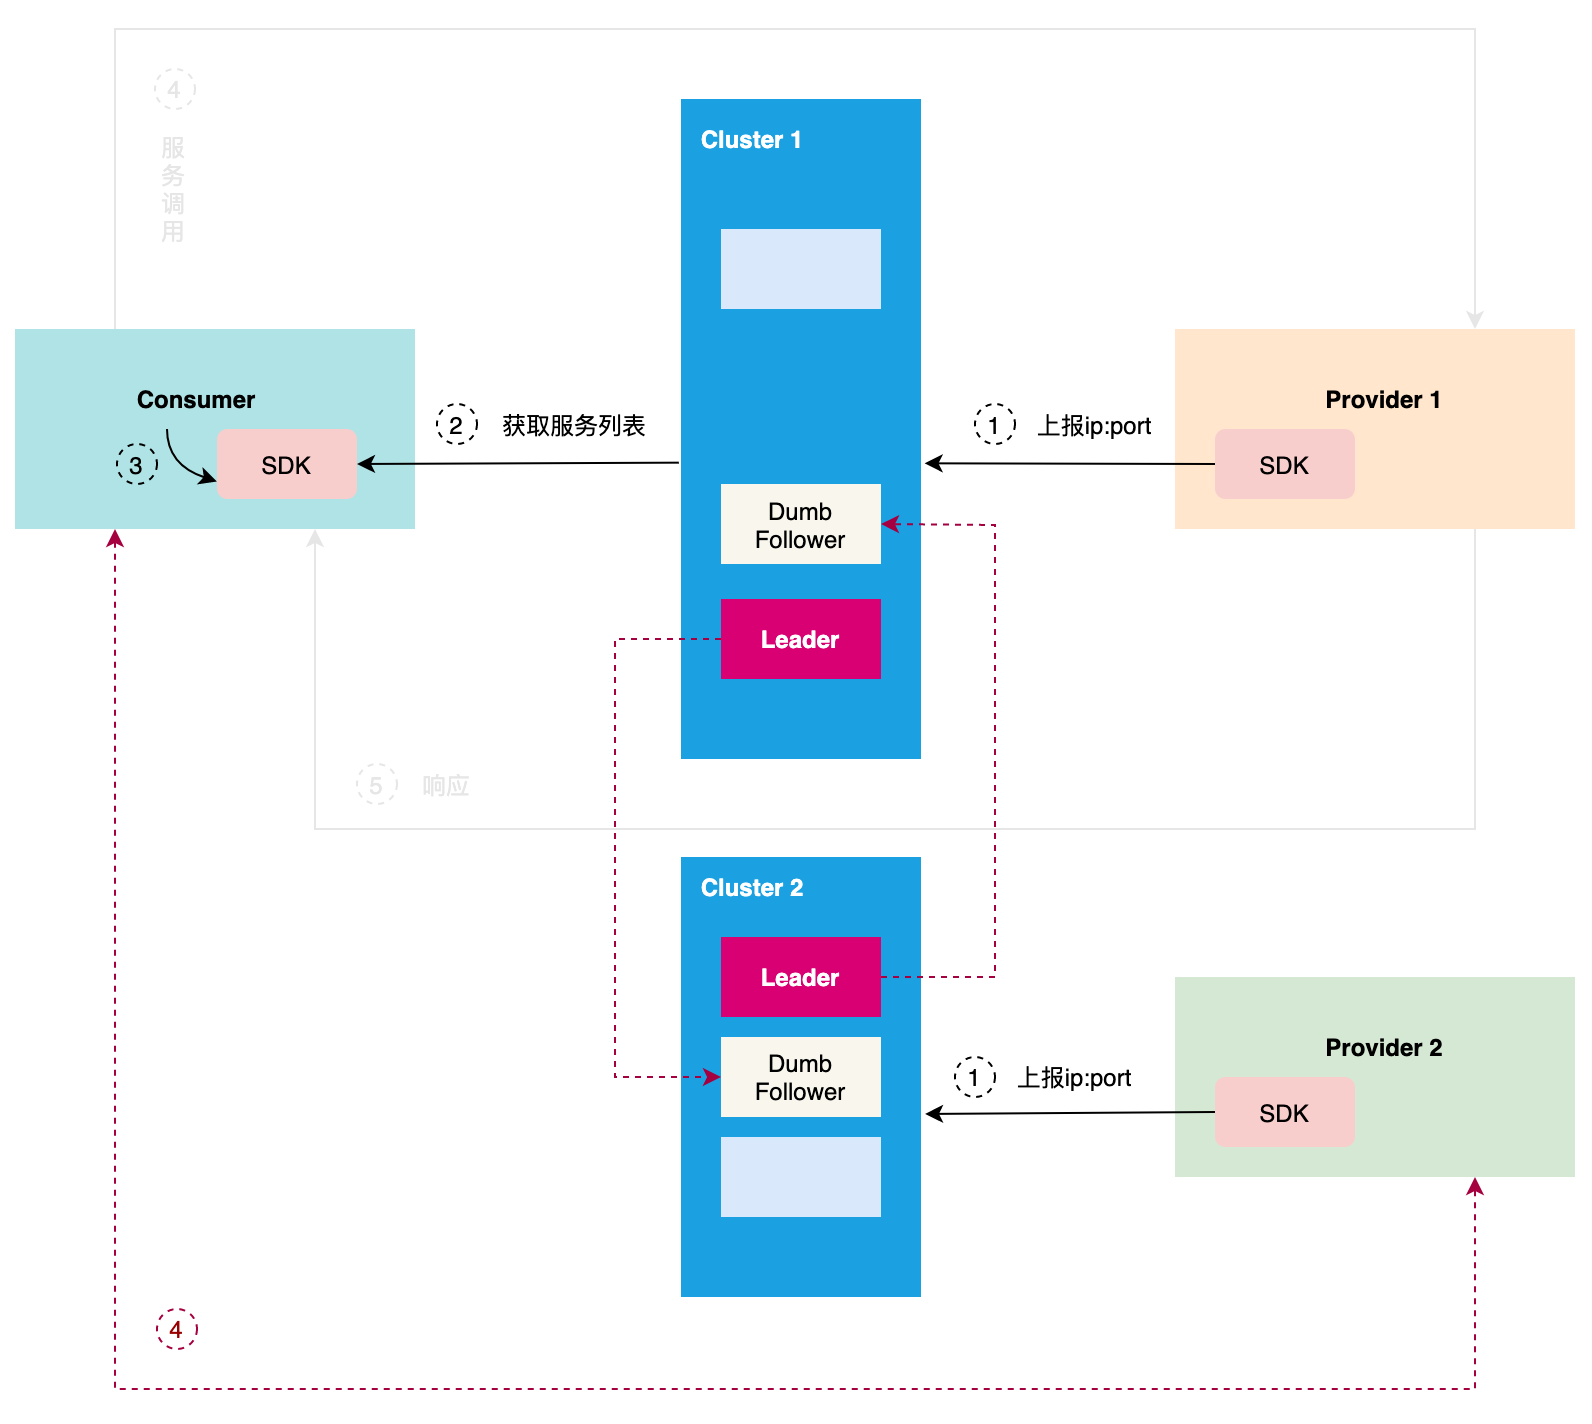

The diagram above was exported from draw.io. Its source (the exported page's mxGraphModel, read from the mxfile embedded in the PNG):
<mxGraphModel dx="2009" dy="1040" grid="1" gridSize="10" guides="1" tooltips="1" connect="1" arrows="1" fold="1" page="1" pageScale="1" pageWidth="827" pageHeight="1169" math="0" shadow="0">
  <root>
    <mxCell id="0" />
    <mxCell id="1" parent="0" />
    <mxCell id="X7qGMK9cB8R1yC2NZc6N-1" value="" style="rounded=0;whiteSpace=wrap;html=1;fillColor=#ffe6cc;strokeColor=none;" parent="1" vertex="1">
      <mxGeometry x="610" y="430" width="200" height="100" as="geometry" />
    </mxCell>
    <mxCell id="X7qGMK9cB8R1yC2NZc6N-2" value="SDK" style="rounded=1;whiteSpace=wrap;html=1;fillColor=#f8cecc;strokeColor=none;" parent="1" vertex="1">
      <mxGeometry x="630" y="480" width="70" height="35" as="geometry" />
    </mxCell>
    <mxCell id="X7qGMK9cB8R1yC2NZc6N-3" value="" style="rounded=0;whiteSpace=wrap;html=1;fillColor=#1ba1e2;strokeColor=none;fontColor=#ffffff;" parent="1" vertex="1">
      <mxGeometry x="363" y="315" width="120" height="330" as="geometry" />
    </mxCell>
    <mxCell id="X7qGMK9cB8R1yC2NZc6N-4" value="" style="rounded=0;whiteSpace=wrap;html=1;fillColor=#dae8fc;strokeColor=none;" parent="1" vertex="1">
      <mxGeometry x="383" y="380" width="80" height="40" as="geometry" />
    </mxCell>
    <mxCell id="X7qGMK9cB8R1yC2NZc6N-5" value="Dumb Follower" style="rounded=0;whiteSpace=wrap;html=1;fillColor=#f9f7ed;strokeColor=none;" parent="1" vertex="1">
      <mxGeometry x="383" y="507.5" width="80" height="40" as="geometry" />
    </mxCell>
    <mxCell id="X7qGMK9cB8R1yC2NZc6N-6" value="Leader" style="rounded=0;whiteSpace=wrap;html=1;fillColor=#d80073;strokeColor=none;fontColor=#ffffff;fontStyle=1" parent="1" vertex="1">
      <mxGeometry x="383" y="565" width="80" height="40" as="geometry" />
    </mxCell>
    <mxCell id="X7qGMK9cB8R1yC2NZc6N-7" value="Cluster 1" style="text;html=1;strokeColor=none;fillColor=none;align=center;verticalAlign=middle;whiteSpace=wrap;rounded=0;fontColor=#FFFFFF;fontStyle=1" parent="1" vertex="1">
      <mxGeometry x="369" y="320" width="60" height="30" as="geometry" />
    </mxCell>
    <mxCell id="X7qGMK9cB8R1yC2NZc6N-8" value="Provider 1" style="text;html=1;strokeColor=none;fillColor=none;align=center;verticalAlign=middle;whiteSpace=wrap;rounded=0;fontColor=#000000;fontStyle=1" parent="1" vertex="1">
      <mxGeometry x="680" y="450" width="70" height="30" as="geometry" />
    </mxCell>
    <mxCell id="X7qGMK9cB8R1yC2NZc6N-9" value="" style="rounded=0;whiteSpace=wrap;html=1;fillColor=#b0e3e6;strokeColor=none;" parent="1" vertex="1">
      <mxGeometry x="30" y="430" width="200" height="100" as="geometry" />
    </mxCell>
    <mxCell id="X7qGMK9cB8R1yC2NZc6N-10" value="SDK" style="rounded=1;whiteSpace=wrap;html=1;fillColor=#f8cecc;strokeColor=none;" parent="1" vertex="1">
      <mxGeometry x="131" y="480" width="70" height="35" as="geometry" />
    </mxCell>
    <mxCell id="X7qGMK9cB8R1yC2NZc6N-11" value="Consumer" style="text;html=1;strokeColor=none;fillColor=none;align=center;verticalAlign=middle;whiteSpace=wrap;rounded=0;fontColor=#000000;fontStyle=1" parent="1" vertex="1">
      <mxGeometry x="91" y="450" width="60" height="30" as="geometry" />
    </mxCell>
    <mxCell id="1PCaNUX1M2OfLm39Njzx-1" value="" style="endArrow=classic;html=1;rounded=0;exitX=0;exitY=0.5;exitDx=0;exitDy=0;entryX=1.015;entryY=0.552;entryDx=0;entryDy=0;entryPerimeter=0;" parent="1" source="X7qGMK9cB8R1yC2NZc6N-2" target="X7qGMK9cB8R1yC2NZc6N-3" edge="1">
      <mxGeometry width="50" height="50" relative="1" as="geometry">
        <mxPoint x="270" y="710" as="sourcePoint" />
        <mxPoint x="320" y="660" as="targetPoint" />
      </mxGeometry>
    </mxCell>
    <mxCell id="1PCaNUX1M2OfLm39Njzx-2" value="" style="endArrow=classic;html=1;rounded=0;exitX=-0.009;exitY=0.551;exitDx=0;exitDy=0;entryX=1;entryY=0.5;entryDx=0;entryDy=0;exitPerimeter=0;strokeColor=#000000;" parent="1" source="X7qGMK9cB8R1yC2NZc6N-3" target="X7qGMK9cB8R1yC2NZc6N-10" edge="1">
      <mxGeometry width="50" height="50" relative="1" as="geometry">
        <mxPoint x="579" y="507.5" as="sourcePoint" />
        <mxPoint x="496.48" y="508.14999999999986" as="targetPoint" />
      </mxGeometry>
    </mxCell>
    <mxCell id="1PCaNUX1M2OfLm39Njzx-3" value="" style="curved=1;endArrow=classic;html=1;rounded=0;exitX=0.25;exitY=1;exitDx=0;exitDy=0;entryX=0;entryY=0.75;entryDx=0;entryDy=0;strokeColor=#000000;" parent="1" source="X7qGMK9cB8R1yC2NZc6N-11" target="X7qGMK9cB8R1yC2NZc6N-10" edge="1">
      <mxGeometry width="50" height="50" relative="1" as="geometry">
        <mxPoint x="61" y="630" as="sourcePoint" />
        <mxPoint x="111" y="580" as="targetPoint" />
        <Array as="points">
          <mxPoint x="106" y="498" />
        </Array>
      </mxGeometry>
    </mxCell>
    <mxCell id="1PCaNUX1M2OfLm39Njzx-4" value="" style="endArrow=classic;html=1;rounded=0;exitX=0.25;exitY=0;exitDx=0;exitDy=0;entryX=0.75;entryY=0;entryDx=0;entryDy=0;strokeColor=#E6E6E6;" parent="1" source="X7qGMK9cB8R1yC2NZc6N-9" target="X7qGMK9cB8R1yC2NZc6N-1" edge="1">
      <mxGeometry width="50" height="50" relative="1" as="geometry">
        <mxPoint x="371.9200000000001" y="506.83000000000015" as="sourcePoint" />
        <mxPoint x="260" y="507.5" as="targetPoint" />
        <Array as="points">
          <mxPoint x="80" y="280" />
          <mxPoint x="760" y="280" />
        </Array>
      </mxGeometry>
    </mxCell>
    <mxCell id="1PCaNUX1M2OfLm39Njzx-6" value="" style="endArrow=classic;html=1;rounded=0;exitX=0.75;exitY=1;exitDx=0;exitDy=0;entryX=0.75;entryY=1;entryDx=0;entryDy=0;strokeColor=#E6E6E6;" parent="1" source="X7qGMK9cB8R1yC2NZc6N-1" target="X7qGMK9cB8R1yC2NZc6N-9" edge="1">
      <mxGeometry width="50" height="50" relative="1" as="geometry">
        <mxPoint x="579" y="507.5" as="sourcePoint" />
        <mxPoint x="494.8000000000002" y="507.1600000000001" as="targetPoint" />
        <Array as="points">
          <mxPoint x="760" y="680" />
          <mxPoint x="180" y="680" />
        </Array>
      </mxGeometry>
    </mxCell>
    <mxCell id="1PCaNUX1M2OfLm39Njzx-7" value="" style="rounded=0;whiteSpace=wrap;html=1;fillColor=#d5e8d4;strokeColor=none;" parent="1" vertex="1">
      <mxGeometry x="610" y="754" width="200" height="100" as="geometry" />
    </mxCell>
    <mxCell id="1PCaNUX1M2OfLm39Njzx-8" value="SDK" style="rounded=1;whiteSpace=wrap;html=1;fillColor=#f8cecc;strokeColor=none;" parent="1" vertex="1">
      <mxGeometry x="630" y="804" width="70" height="35" as="geometry" />
    </mxCell>
    <mxCell id="1PCaNUX1M2OfLm39Njzx-9" value="Provider 2" style="text;html=1;strokeColor=none;fillColor=none;align=center;verticalAlign=middle;whiteSpace=wrap;rounded=0;fontStyle=1" parent="1" vertex="1">
      <mxGeometry x="675" y="774" width="80" height="30" as="geometry" />
    </mxCell>
    <mxCell id="1PCaNUX1M2OfLm39Njzx-10" value="" style="rounded=0;whiteSpace=wrap;html=1;fillColor=#1ba1e2;strokeColor=none;fontColor=#ffffff;" parent="1" vertex="1">
      <mxGeometry x="363" y="694" width="120" height="220" as="geometry" />
    </mxCell>
    <mxCell id="1PCaNUX1M2OfLm39Njzx-11" value="Leader" style="rounded=0;whiteSpace=wrap;html=1;fillColor=#d80073;strokeColor=none;fontColor=#ffffff;fontStyle=1" parent="1" vertex="1">
      <mxGeometry x="383" y="734" width="80" height="40" as="geometry" />
    </mxCell>
    <mxCell id="1PCaNUX1M2OfLm39Njzx-12" value="Dumb Follower" style="rounded=0;whiteSpace=wrap;html=1;fillColor=#f9f7ed;strokeColor=none;" parent="1" vertex="1">
      <mxGeometry x="383" y="784" width="80" height="40" as="geometry" />
    </mxCell>
    <mxCell id="1PCaNUX1M2OfLm39Njzx-13" value="" style="rounded=0;whiteSpace=wrap;html=1;fillColor=#dae8fc;strokeColor=none;" parent="1" vertex="1">
      <mxGeometry x="383" y="834" width="80" height="40" as="geometry" />
    </mxCell>
    <mxCell id="1PCaNUX1M2OfLm39Njzx-14" value="Cluster 2" style="text;html=1;strokeColor=none;fillColor=none;align=center;verticalAlign=middle;whiteSpace=wrap;rounded=0;fontColor=#FFFFFF;fontStyle=1" parent="1" vertex="1">
      <mxGeometry x="369" y="694" width="60" height="30" as="geometry" />
    </mxCell>
    <mxCell id="1PCaNUX1M2OfLm39Njzx-15" value="" style="endArrow=classic;html=1;rounded=0;exitX=0;exitY=0.5;exitDx=0;exitDy=0;entryX=1.017;entryY=0.584;entryDx=0;entryDy=0;entryPerimeter=0;" parent="1" source="1PCaNUX1M2OfLm39Njzx-8" target="1PCaNUX1M2OfLm39Njzx-10" edge="1">
      <mxGeometry width="50" height="50" relative="1" as="geometry">
        <mxPoint x="579" y="491.5" as="sourcePoint" />
        <mxPoint x="494.79999999999995" y="491.1600000000001" as="targetPoint" />
      </mxGeometry>
    </mxCell>
    <mxCell id="1PCaNUX1M2OfLm39Njzx-16" value="" style="endArrow=classic;html=1;rounded=0;exitX=0.25;exitY=1;exitDx=0;exitDy=0;entryX=0.75;entryY=1;entryDx=0;entryDy=0;dashed=1;fillColor=#d80073;strokeColor=#A50040;startArrow=classic;startFill=1;" parent="1" source="X7qGMK9cB8R1yC2NZc6N-9" target="1PCaNUX1M2OfLm39Njzx-7" edge="1">
      <mxGeometry width="50" height="50" relative="1" as="geometry">
        <mxPoint x="371.9200000000001" y="506.8299999999999" as="sourcePoint" />
        <mxPoint x="129" y="780" as="targetPoint" />
        <Array as="points">
          <mxPoint x="80" y="960" />
          <mxPoint x="760" y="960" />
        </Array>
      </mxGeometry>
    </mxCell>
    <mxCell id="1PCaNUX1M2OfLm39Njzx-18" value="1" style="ellipse;whiteSpace=wrap;html=1;aspect=fixed;fillColor=none;dashed=1;" parent="1" vertex="1">
      <mxGeometry x="510" y="467.5" width="20" height="20" as="geometry" />
    </mxCell>
    <mxCell id="1PCaNUX1M2OfLm39Njzx-19" value="3" style="ellipse;whiteSpace=wrap;html=1;aspect=fixed;fillColor=none;dashed=1;fontColor=#000000;strokeColor=#000000;" parent="1" vertex="1">
      <mxGeometry x="81" y="487.5" width="20" height="20" as="geometry" />
    </mxCell>
    <mxCell id="1PCaNUX1M2OfLm39Njzx-20" value="2" style="ellipse;whiteSpace=wrap;html=1;aspect=fixed;fillColor=none;dashed=1;strokeColor=#000000;fontColor=#000000;" parent="1" vertex="1">
      <mxGeometry x="241" y="467.5" width="20" height="20" as="geometry" />
    </mxCell>
    <mxCell id="1PCaNUX1M2OfLm39Njzx-21" value="5" style="ellipse;whiteSpace=wrap;html=1;aspect=fixed;fillColor=none;dashed=1;fontColor=#E6E6E6;strokeColor=#E6E6E6;" parent="1" vertex="1">
      <mxGeometry x="201" y="647.5" width="20" height="20" as="geometry" />
    </mxCell>
    <mxCell id="1PCaNUX1M2OfLm39Njzx-22" value="4" style="ellipse;whiteSpace=wrap;html=1;aspect=fixed;fillColor=none;dashed=1;fontColor=#E6E6E6;strokeColor=#E6E6E6;" parent="1" vertex="1">
      <mxGeometry x="100" y="300" width="20" height="20" as="geometry" />
    </mxCell>
    <mxCell id="1PCaNUX1M2OfLm39Njzx-23" value="上报ip:port" style="text;html=1;strokeColor=none;fillColor=none;align=center;verticalAlign=middle;whiteSpace=wrap;rounded=0;dashed=1;" parent="1" vertex="1">
      <mxGeometry x="530" y="462.5" width="80" height="30" as="geometry" />
    </mxCell>
    <mxCell id="1PCaNUX1M2OfLm39Njzx-24" value="获取服务列表" style="text;html=1;strokeColor=none;fillColor=none;align=center;verticalAlign=middle;whiteSpace=wrap;rounded=0;dashed=1;fontColor=#000000;" parent="1" vertex="1">
      <mxGeometry x="270" y="462.5" width="80" height="30" as="geometry" />
    </mxCell>
    <mxCell id="1PCaNUX1M2OfLm39Njzx-25" value="服务调用" style="text;html=1;strokeColor=none;fillColor=none;align=center;verticalAlign=middle;whiteSpace=wrap;rounded=0;dashed=1;fontColor=#E6E6E6;" parent="1" vertex="1">
      <mxGeometry x="100" y="325" width="19" height="70" as="geometry" />
    </mxCell>
    <mxCell id="1PCaNUX1M2OfLm39Njzx-26" value="响应" style="text;html=1;strokeColor=none;fillColor=none;align=center;verticalAlign=middle;whiteSpace=wrap;rounded=0;dashed=1;fontColor=#E6E6E6;" parent="1" vertex="1">
      <mxGeometry x="221" y="645" width="50" height="25" as="geometry" />
    </mxCell>
    <mxCell id="ASmPdojmq9WOA32lUzD5-1" value="1" style="ellipse;whiteSpace=wrap;html=1;aspect=fixed;fillColor=none;dashed=1;" vertex="1" parent="1">
      <mxGeometry x="500" y="794" width="20" height="20" as="geometry" />
    </mxCell>
    <mxCell id="ASmPdojmq9WOA32lUzD5-2" value="上报ip:port" style="text;html=1;strokeColor=none;fillColor=none;align=center;verticalAlign=middle;whiteSpace=wrap;rounded=0;dashed=1;" vertex="1" parent="1">
      <mxGeometry x="520" y="789" width="80" height="30" as="geometry" />
    </mxCell>
    <mxCell id="ASmPdojmq9WOA32lUzD5-4" value="" style="endArrow=classic;html=1;rounded=0;fontColor=#CCCCCC;strokeColor=#A50040;exitX=0;exitY=0.5;exitDx=0;exitDy=0;fillColor=#d80073;entryX=0;entryY=0.5;entryDx=0;entryDy=0;dashed=1;" edge="1" parent="1" source="X7qGMK9cB8R1yC2NZc6N-6" target="1PCaNUX1M2OfLm39Njzx-12">
      <mxGeometry width="50" height="50" relative="1" as="geometry">
        <mxPoint x="100" y="750" as="sourcePoint" />
        <mxPoint x="237.5" y="770" as="targetPoint" />
        <Array as="points">
          <mxPoint x="330" y="585" />
          <mxPoint x="330" y="804" />
        </Array>
      </mxGeometry>
    </mxCell>
    <mxCell id="ASmPdojmq9WOA32lUzD5-5" value="" style="endArrow=classic;html=1;rounded=0;fontColor=#CCCCCC;strokeColor=#A50040;exitX=1;exitY=0.5;exitDx=0;exitDy=0;fillColor=#d80073;entryX=1;entryY=0.5;entryDx=0;entryDy=0;dashed=1;" edge="1" parent="1" source="1PCaNUX1M2OfLm39Njzx-11" target="X7qGMK9cB8R1yC2NZc6N-5">
      <mxGeometry width="50" height="50" relative="1" as="geometry">
        <mxPoint x="373" y="572.5" as="sourcePoint" />
        <mxPoint x="280.8499999999999" y="803.8399999999999" as="targetPoint" />
        <Array as="points">
          <mxPoint x="520" y="754" />
          <mxPoint x="520" y="528" />
        </Array>
      </mxGeometry>
    </mxCell>
    <mxCell id="ASmPdojmq9WOA32lUzD5-10" value="4" style="ellipse;whiteSpace=wrap;html=1;aspect=fixed;fillColor=none;dashed=1;strokeColor=#A50040;fontColor=#990000;" vertex="1" parent="1">
      <mxGeometry x="101" y="920" width="20" height="20" as="geometry" />
    </mxCell>
  </root>
</mxGraphModel>